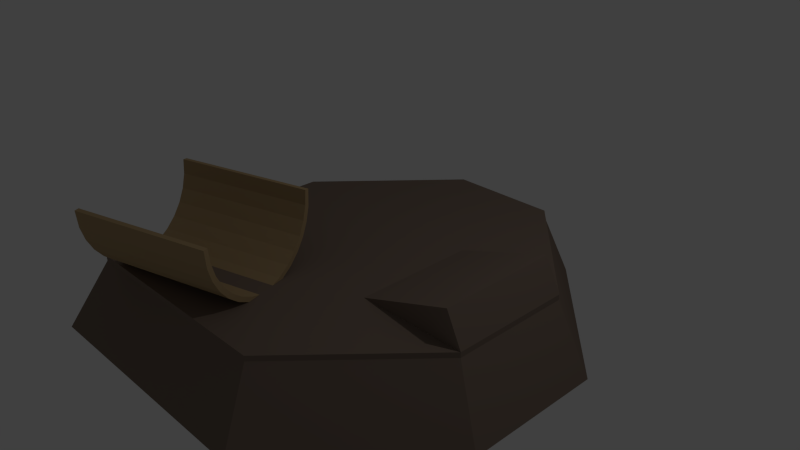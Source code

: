# Source: halfPipe.blend  (saved by Blender 2.69.0; exported with 4.5.12 LTS)
import bpy
from mathutils import Matrix  # noqa: F401  (used for matrix-valued properties, if any)

bpy.ops.wm.read_factory_settings(use_empty=True)
scene = bpy.context.scene
scene.name = 'Scene'

# ---- collections
col_collection_1 = bpy.data.collections.new('Collection 1'); scene.collection.children.link(col_collection_1)

# ---- materials (node trees are filled in below, after node groups)
mat_material_001 = bpy.data.materials.new('Material.001')
mat_material_001.alpha_threshold = 0.0
mat_material_001.use_transparent_shadow = False
mat_material_001.diffuse_color = (0.4575, 0.3233, 0.1698, 1.0)
mat_material_001.roughness = 0.5
mat_material_001.line_color = (0.0, 0.0, 0.0, 1.0)
mat_material = bpy.data.materials.new('Material')
mat_material.alpha_threshold = 0.0
mat_material.use_transparent_shadow = False
mat_material.diffuse_color = (0.2203, 0.1654, 0.1308, 1.0)
mat_material.roughness = 0.5
mat_material.line_color = (0.0, 0.0, 0.0, 1.0)

# ---- material node trees

# ---- world
world_world = bpy.data.worlds.new('World'); scene.world = world_world
world_world.color = (0.05088, 0.05088, 0.05088)
world_world.use_sun_shadow = False
world_world.sun_shadow_jitter_overblur = 0.0
world_world.cycles.sampling_method = 'MANUAL'
world_world.cycles.sample_map_resolution = 256

# ---- cameras
cam_camera = bpy.data.cameras.new('Camera')
cam_camera.clip_end = 100.0
cam_camera.lens = 35.0
cam_camera.sensor_width = 32.0
cam_camera.sensor_height = 18.0
cam_camera.ortho_scale = 7.314
cam_camera.dof.focus_distance = 0.0
cam_camera.dof.aperture_fstop = 128.0

# ---- lights
light_lamp = bpy.data.lights.new('Lamp', 'POINT')
light_lamp.transmission_factor = 0.0
light_lamp.cutoff_distance = 30.0
light_lamp.energy = 100.0
light_lamp.shadow_buffer_clip_start = 1.001
light_lamp.shadow_soft_size = 0.1
light_lamp.shadow_maximum_resolution = 0.006
light_lamp.use_absolute_resolution = True
light_lamp.cycles.use_multiple_importance_sampling = False

# ---- meshes
me_cylinder_001 = bpy.data.meshes.new('Cylinder.001')
me_cylinder_001.from_pydata([(0.0, 1.0, -1.0), (0.0, 1.0, 1.0), (0.1951, 0.9808, -1.0), (0.1951, 0.9808, 1.0), (0.3827, 0.9239, -1.0), (0.3827, 0.9239, 1.0), (0.5556, 0.8315, -1.0), (0.5556, 0.8315, 1.0), (0.7071, 0.7071, -1.0), (0.7071, 0.7071, 1.0), (0.8315, 0.5556, -1.0), (0.8315, 0.5556, 1.0), (0.9239, 0.3827, -1.0), (0.9239, 0.3827, 1.0), (0.9808, 0.1951, -1.0), (0.9808, 0.1951, 1.0), (1.0, 7.55e-08, -1.0), (1.0, 7.55e-08, 1.0), (0.00587, 1.061, -1.0), (0.00587, 1.061, 1.0), (0.236, 1.042, -1.0), (0.236, 1.042, 1.0), (0.4236, 0.9851, -1.0), (0.4236, 0.9851, 1.0), (0.5964, 0.8926, -1.0), (0.5964, 0.8926, 1.0), (0.748, 0.7683, -1.0), (0.748, 0.7683, 1.0), (0.8723, 0.6167, -1.0), (0.8723, 0.6167, 1.0), (0.9648, 0.4439, -1.0), (0.9648, 0.4439, 1.0)], [], [(7, 9, 27, 25), (10, 8, 26, 28), (9, 11, 29, 27), (12, 10, 28, 30), (11, 13, 31, 29), (13, 12, 30, 31), (12, 14, 15, 13), (14, 15, 17, 16), (18, 19, 21, 20), (20, 21, 23, 22), (22, 23, 25, 24), (24, 25, 27, 26), (26, 27, 29, 28), (28, 29, 31, 30), (8, 6, 24, 26), (5, 7, 25, 23), (6, 4, 22, 24), (3, 5, 23, 21), (4, 2, 20, 22), (0, 1, 19, 18), (1, 3, 21, 19), (2, 0, 18, 20), (11, 10, 12, 13), (8, 10, 11, 9), (6, 8, 9, 7), (4, 6, 7, 5), (2, 4, 5, 3), (0, 2, 3, 1), (31, 13, 15), (30, 12, 14)])
me_cylinder_001.materials.append(mat_material_001)
me_cylinder_001.use_remesh_preserve_volume = False
me_cylinder_001.use_remesh_preserve_attributes = False
me_cylinder_001.use_mirror_vertex_groups = False
me_cylinder_001.update()
me_cylinder = bpy.data.meshes.new('Cylinder')
me_cylinder.from_pydata([(0.0, 1.0, -1.0), (0.0, 1.0, 1.0), (0.1951, 0.9808, -1.0), (0.1951, 0.9808, 1.0), (0.3827, 0.9239, -1.0), (0.3827, 0.9239, 1.0), (0.5556, 0.8315, -1.0), (0.5556, 0.8315, 1.0), (0.7071, 0.7071, -1.0), (0.7071, 0.7071, 1.0), (0.8315, 0.5556, -1.0), (0.8315, 0.5556, 1.0), (0.9239, 0.3827, -1.0), (0.9239, 0.3827, 1.0), (0.9808, 0.1951, -1.0), (0.9808, 0.1951, 1.0), (1.0, 7.55e-08, -1.0), (1.0, 7.55e-08, 1.0), (0.00587, 1.061, -1.0), (0.00587, 1.061, 1.0), (0.236, 1.042, -1.0), (0.236, 1.042, 1.0), (0.4236, 0.9851, -1.0), (0.4236, 0.9851, 1.0), (0.5964, 0.8926, -1.0), (0.5964, 0.8926, 1.0), (0.748, 0.7683, -1.0), (0.748, 0.7683, 1.0), (0.8723, 0.6167, -1.0), (0.8723, 0.6167, 1.0), (0.9648, 0.4439, -1.0), (0.9648, 0.4439, 1.0)], [], [(7, 9, 27, 25), (10, 8, 26, 28), (9, 11, 29, 27), (12, 10, 28, 30), (11, 13, 31, 29), (13, 12, 30, 31), (12, 14, 15, 13), (14, 15, 17, 16), (18, 19, 21, 20), (20, 21, 23, 22), (22, 23, 25, 24), (24, 25, 27, 26), (26, 27, 29, 28), (28, 29, 31, 30), (8, 6, 24, 26), (5, 7, 25, 23), (6, 4, 22, 24), (3, 5, 23, 21), (4, 2, 20, 22), (0, 1, 19, 18), (1, 3, 21, 19), (2, 0, 18, 20), (11, 10, 12, 13), (8, 10, 11, 9), (6, 8, 9, 7), (4, 6, 7, 5), (2, 4, 5, 3), (0, 2, 3, 1), (31, 13, 15), (30, 12, 14)])
me_cylinder.materials.append(mat_material_001)
me_cylinder.use_remesh_preserve_volume = False
me_cylinder.use_remesh_preserve_attributes = False
me_cylinder.use_mirror_vertex_groups = False
me_cylinder.update()
me_cube = bpy.data.meshes.new('Cube')
me_cube.from_pydata([(1.18, 0.4013, 27.86), (-1.0, 1.0, -1.0), (-1.179, 1.188, 27.86), (-1.0, 1.0, 1.0), (1.0, 0.3333, -1.0), (-1.0, 0.3333, -1.0), (1.0, 0.3333, 1.0), (-1.0, 0.3333, 1.0), (1.0, -0.3334, -1.0), (1.0, -0.3334, 1.0), (-1.0, -0.3333, -1.0), (-1.0, -0.3333, 1.0), (0.3333, 1.0, -1.0), (0.3333, -1.0, -1.0), (0.3333, 1.0, 1.0), (0.3333, -1.0, 1.0), (0.3333, 0.3333, -1.0), (0.3333, 0.3333, 1.0), (0.3333, -0.3333, -1.0), (0.3333, -0.3334, 1.0), (-0.3333, 1.0, -1.0), (-0.3333, -1.0, -1.0), (-0.3333, 1.0, 1.0), (-0.3333, -1.0, 1.0), (-0.3333, 0.3333, -1.0), (-0.3333, -0.3333, -1.0), (-0.3333, 0.3333, 1.0), (-0.3333, -0.3334, 1.0), (-1.179, 0.4013, 27.86), (1.18, -0.3852, 27.86), (-1.179, -0.3852, 27.86), (0.3936, 1.188, 27.86), (0.3936, -1.172, 27.86), (-0.3929, 1.188, 27.86), (-0.3929, -1.172, 27.86), (0.9091, 0.3333, -13.24), (0.9091, -0.3334, -13.24)], [], [(23, 11, 10, 21), (11, 23, 27), (5, 7, 3, 1), (22, 20, 1, 3), (20, 24, 5, 1), (22, 3, 7, 26), (23, 15, 32, 34), (10, 11, 7, 5), (24, 25, 10, 5), (26, 7, 11, 27), (4, 6, 9, 8), (10, 25, 21), (8, 9, 15, 13), (9, 19, 15), (8, 13, 18), (6, 4, 12, 14), (17, 6, 14), (4, 16, 12), (4, 8, 18, 16), (6, 17, 19, 9), (18, 13, 21, 25), (19, 27, 23, 15), (13, 15, 23, 21), (14, 12, 20, 22), (12, 16, 24, 20), (14, 22, 26, 17), (16, 18, 25, 24), (17, 26, 27, 19), (22, 33, 31, 14), (9, 29, 32, 15), (6, 14, 31, 0), (11, 30, 28, 7), (6, 0, 29, 9), (23, 34, 30, 11), (7, 28, 2, 3), (3, 2, 33, 22), (8, 36, 35, 4), (16, 4, 35), (18, 36, 8), (36, 18, 16, 35)])
me_cube.materials.append(mat_material)
me_cube.use_remesh_preserve_volume = False
me_cube.use_remesh_preserve_attributes = False
me_cube.use_mirror_vertex_groups = False
me_cube.update()

# ---- objects
ob_cylinder_001 = bpy.data.objects.new('Cylinder.001', me_cylinder_001)
ob_cylinder = bpy.data.objects.new('Cylinder', me_cylinder)
ob_cube = bpy.data.objects.new('Cube', me_cube)
ob_lamp = bpy.data.objects.new('Lamp', light_lamp)
ob_camera = bpy.data.objects.new('Camera', cam_camera)

# ---- transforms, parenting, visibility, modifiers, constraints
ob_cylinder_001.location = (-1.17, -1.7, 0.9992)
ob_cylinder_001.rotation_euler = (-0.2724, 1.571, 0.0)
ob_cylinder_001.scale = (1.0, -1.0, 1.0)
ob_cylinder_001.lineart.crease_threshold = 0.0
ob_cylinder.location = (-1.1, -1.952, 1.0)
ob_cylinder.rotation_euler = (-0.2724, 1.571, 0.0)
ob_cylinder.lineart.crease_threshold = 0.0
ob_cube.location = (0.0, 0.0, 0.0)
ob_cube.scale = (2.317, -2.52, -0.03664)
ob_cube.lock_rotations_4d = False
ob_cube.empty_display_type = 'ARROWS'
ob_cube.lineart.crease_threshold = 0.0
ob_lamp.location = (4.076, 1.005, 5.904)
ob_lamp.rotation_euler = (0.6503, 0.05522, 1.866)
ob_lamp.lock_rotations_4d = False
ob_lamp.empty_display_type = 'ARROWS'
ob_lamp.color = (0.0, 0.0, 0.0, 0.0)
ob_lamp.lineart.crease_threshold = 0.0
ob_camera.location = (7.481, -6.508, 5.344)
ob_camera.rotation_euler = (1.109, 0.01082, 0.8149)
ob_camera.lock_rotations_4d = False
ob_camera.empty_display_type = 'ARROWS'
ob_camera.color = (0.0, 0.0, 0.0, 0.0)
ob_camera.display_type = 'WIRE'
ob_camera.lineart.crease_threshold = 0.0

# ---- collection membership
col_collection_1.objects.link(ob_cylinder_001)
col_collection_1.objects.link(ob_cylinder)
col_collection_1.objects.link(ob_cube)
col_collection_1.objects.link(ob_lamp)
col_collection_1.objects.link(ob_camera)

# ---- scene / render settings (as saved in the file)
scene.camera = ob_camera
scene.frame_start = 1; scene.frame_end = 250; scene.frame_set(0)
scene.render.engine = 'BLENDER_EEVEE_NEXT'
scene.render.image_settings.compression = 90
scene.render.resolution_percentage = 50
scene.render.dither_intensity = 0.0
scene.cycles.use_denoising = False
scene.cycles.samples = 10
scene.cycles.sampling_pattern = 'TABULATED_SOBOL'
scene.cycles.light_sampling_threshold = 0.0
scene.cycles.use_adaptive_sampling = False
scene.cycles.use_light_tree = False
scene.cycles.blur_glossy = 0.0
scene.cycles.volume_bounces = 1
scene.cycles.pixel_filter_type = 'GAUSSIAN'
scene.cycles.sample_clamp_indirect = 0.0
scene.view_settings.view_transform = 'Standard'
bpy.context.view_layer.update()
